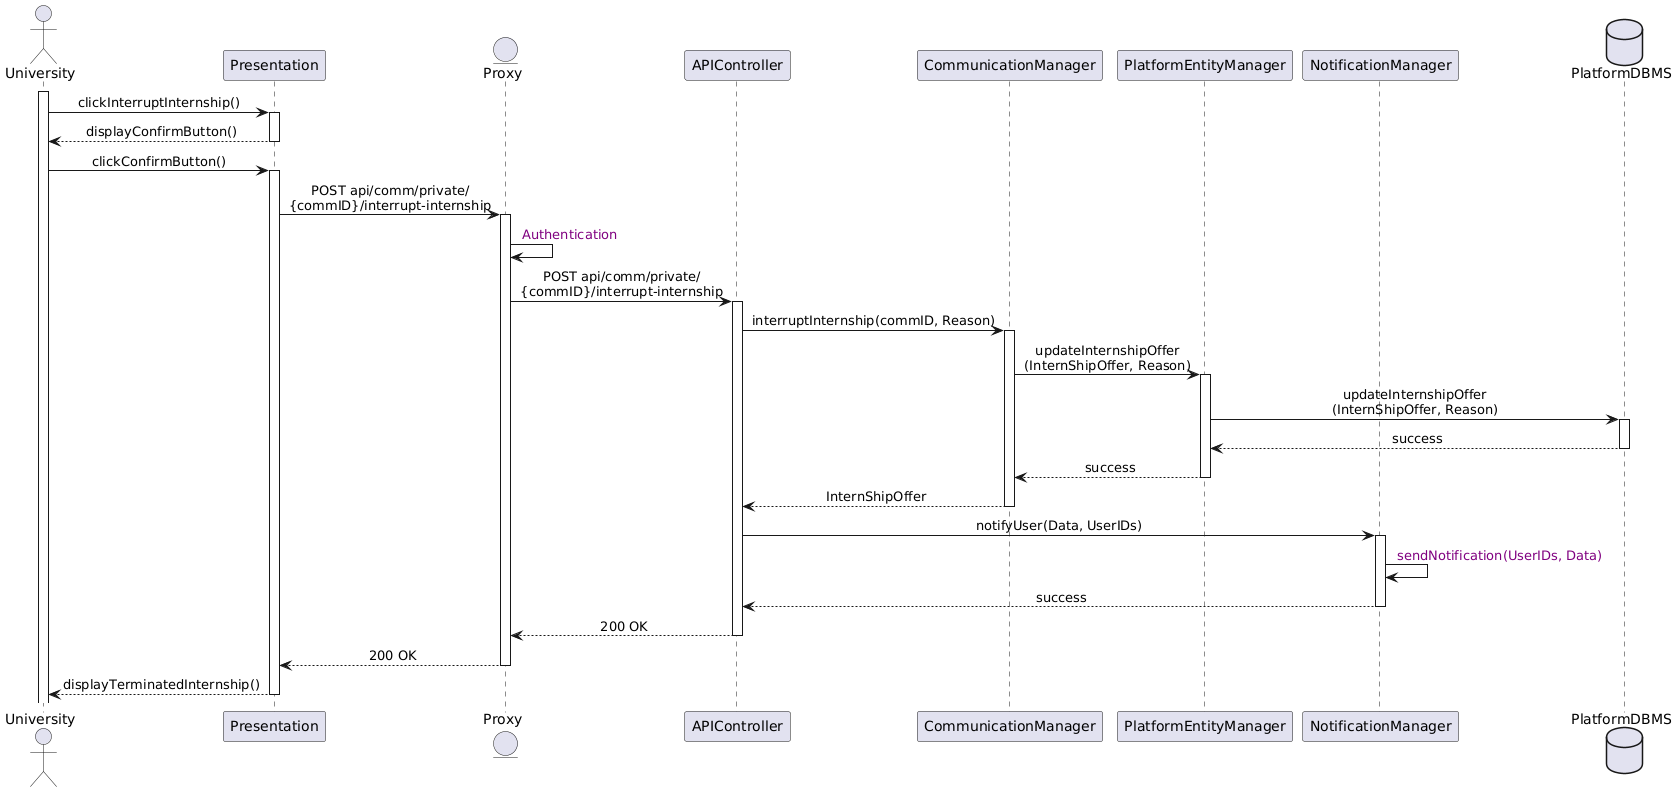

The diagram above was rendered by PlantUML. Its source (embedded in the PNG):
@startuml
skinparam sequenceMessageAlign center

actor       University
participant  Presentation
entity      Proxy
participant APIController
participant CommunicationManager
participant PlatformEntityManager
participant NotificationManager
database    PlatformDBMS

activate University
University -> Presentation : clickInterruptInternship()
activate Presentation
Presentation --> University : displayConfirmButton()
deactivate Presentation
University -> Presentation : clickConfirmButton()
activate Presentation
Presentation -> Proxy : POST api/comm/private/\n{commID}/interrupt-internship
activate Proxy
Proxy -> Proxy : <color:purple> Authentication
Proxy -> APIController : POST api/comm/private/\n{commID}/interrupt-internship
activate APIController
APIController -> CommunicationManager : interruptInternship(commID, Reason)
activate CommunicationManager
CommunicationManager -> PlatformEntityManager : updateInternshipOffer\n(InternShipOffer, Reason)
activate PlatformEntityManager
PlatformEntityManager -> PlatformDBMS : updateInternshipOffer\n(InternShipOffer, Reason)
activate PlatformDBMS
PlatformDBMS --> PlatformEntityManager : success
deactivate PlatformDBMS
PlatformEntityManager --> CommunicationManager : success
deactivate PlatformEntityManager
CommunicationManager --> APIController : InternShipOffer
deactivate CommunicationManager
APIController -> NotificationManager : notifyUser(Data, UserIDs)
activate NotificationManager
NotificationManager -> NotificationManager : <color:purple> sendNotification(UserIDs, Data)
NotificationManager --> APIController : success
deactivate NotificationManager
deactivate CommunicationManager
APIController --> Proxy : 200 OK
deactivate APIController
Proxy --> Presentation : 200 OK
deactivate Proxy
Presentation --> University : displayTerminatedInternship()
deactivate Presentation
@enduml